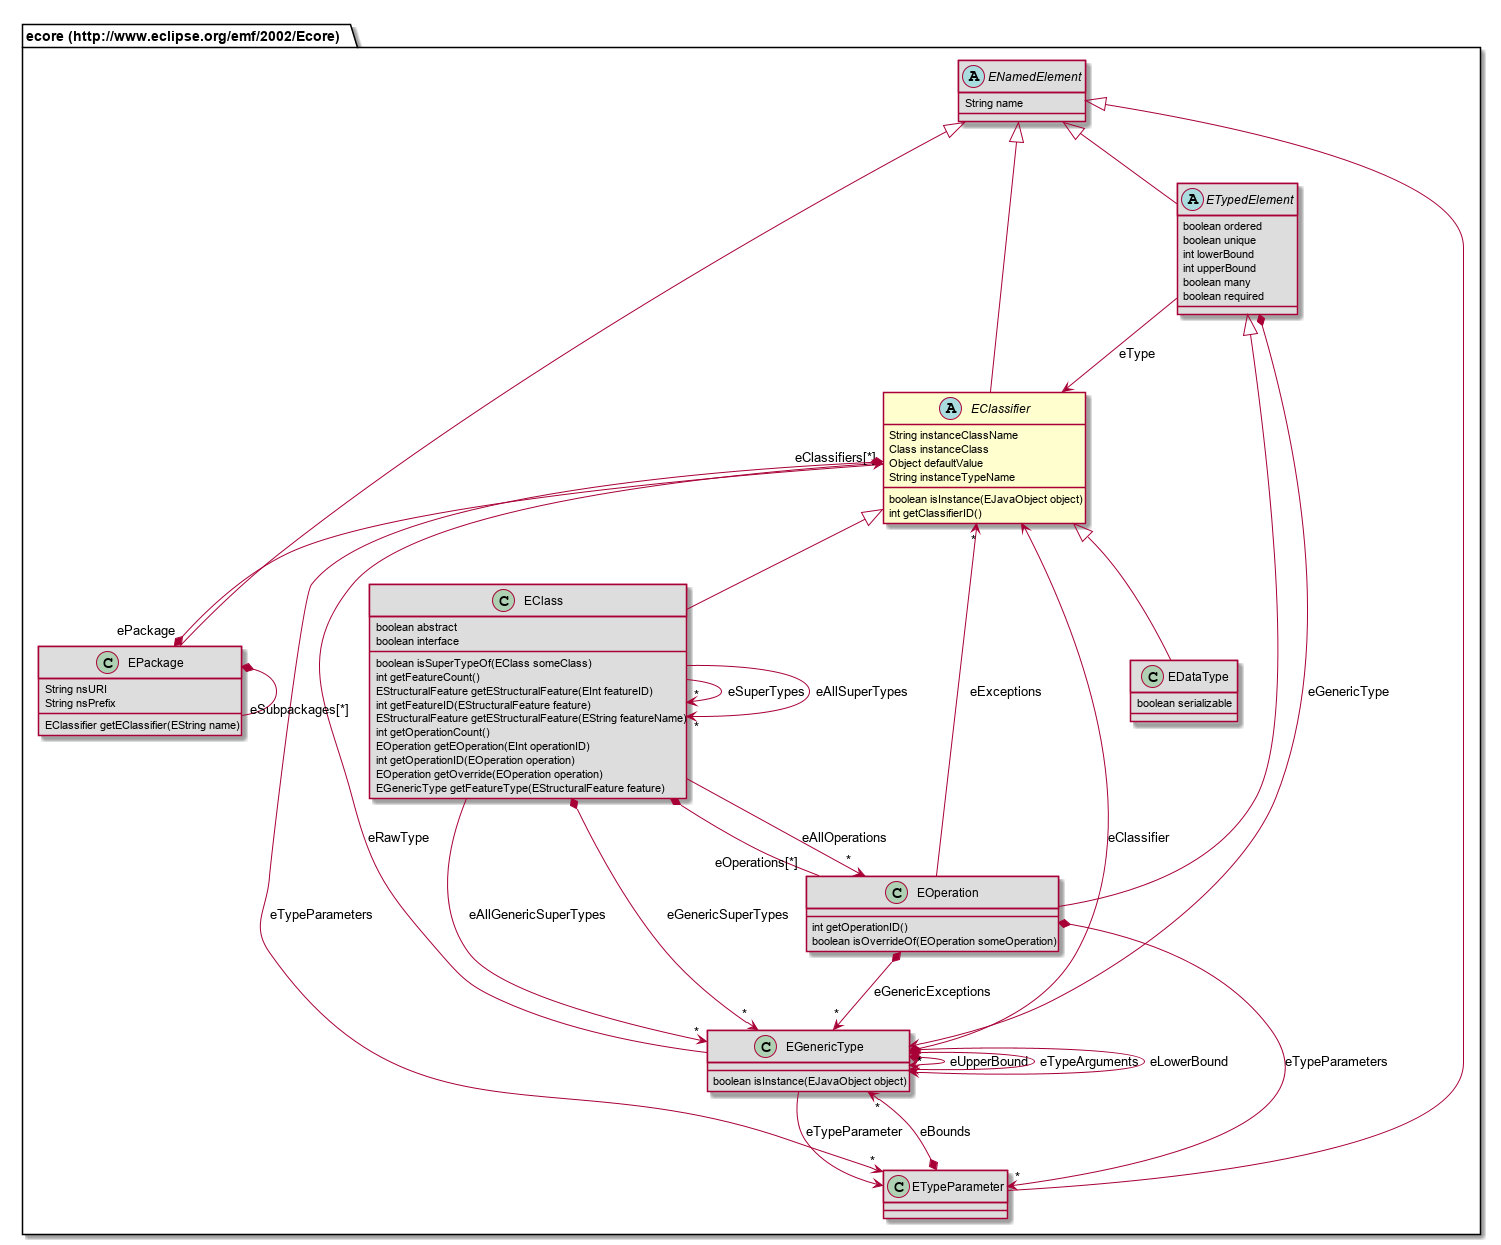

The diagram above was rendered by PlantUML. Its source (embedded in the PNG):
@startuml
abstract class "ecore (http://www.eclipse.org/emf/2002/Ecore).EClassifier" [[#router/doc-content/687474703a2f2f7777772e65636c697073652e6f72672f656d662f323030322f45636f7265/EClassifier.html]] {
	String instanceClassName
	Class instanceClass
	Object defaultValue
	String instanceTypeName
	boolean isInstance(EJavaObject object)
	int getClassifierID()
}
abstract class "ecore (http://www.eclipse.org/emf/2002/Ecore).ENamedElement" [[#router/doc-content/687474703a2f2f7777772e65636c697073652e6f72672f656d662f323030322f45636f7265/ENamedElement.html]] #DDDDDD {
	String name
}
class "ecore (http://www.eclipse.org/emf/2002/Ecore).EGenericType" [[#router/doc-content/687474703a2f2f7777772e65636c697073652e6f72672f656d662f323030322f45636f7265/EGenericType.html]] #DDDDDD {
	boolean isInstance(EJavaObject object)
}
abstract class "ecore (http://www.eclipse.org/emf/2002/Ecore).ETypedElement" [[#router/doc-content/687474703a2f2f7777772e65636c697073652e6f72672f656d662f323030322f45636f7265/ETypedElement.html]] #DDDDDD {
	boolean ordered
	boolean unique
	int lowerBound
	int upperBound
	boolean many
	boolean required
}
class "ecore (http://www.eclipse.org/emf/2002/Ecore).EClass" [[#router/doc-content/687474703a2f2f7777772e65636c697073652e6f72672f656d662f323030322f45636f7265/EClass.html]] #DDDDDD {
	boolean abstract
	boolean interface
	boolean isSuperTypeOf(EClass someClass)
	int getFeatureCount()
	EStructuralFeature getEStructuralFeature(EInt featureID)
	int getFeatureID(EStructuralFeature feature)
	EStructuralFeature getEStructuralFeature(EString featureName)
	int getOperationCount()
	EOperation getEOperation(EInt operationID)
	int getOperationID(EOperation operation)
	EOperation getOverride(EOperation operation)
	EGenericType getFeatureType(EStructuralFeature feature)
}
class "ecore (http://www.eclipse.org/emf/2002/Ecore).EDataType" [[#router/doc-content/687474703a2f2f7777772e65636c697073652e6f72672f656d662f323030322f45636f7265/EDataType.html]] #DDDDDD {
	boolean serializable
}
class "ecore (http://www.eclipse.org/emf/2002/Ecore).EOperation" [[#router/doc-content/687474703a2f2f7777772e65636c697073652e6f72672f656d662f323030322f45636f7265/EOperation.html]] #DDDDDD {
	int getOperationID()
	boolean isOverrideOf(EOperation someOperation)
}
class "ecore (http://www.eclipse.org/emf/2002/Ecore).ETypeParameter" [[#router/doc-content/687474703a2f2f7777772e65636c697073652e6f72672f656d662f323030322f45636f7265/ETypeParameter.html]] #DDDDDD {
}
class "ecore (http://www.eclipse.org/emf/2002/Ecore).EPackage" [[#router/doc-content/687474703a2f2f7777772e65636c697073652e6f72672f656d662f323030322f45636f7265/EPackage.html]] #DDDDDD {
	String nsURI
	String nsPrefix
	EClassifier getEClassifier(EString name)
}
"ecore (http://www.eclipse.org/emf/2002/Ecore).ENamedElement" <|-- "ecore (http://www.eclipse.org/emf/2002/Ecore).EClassifier"
"ecore (http://www.eclipse.org/emf/2002/Ecore).ENamedElement" <|-- "ecore (http://www.eclipse.org/emf/2002/Ecore).ETypedElement"
"ecore (http://www.eclipse.org/emf/2002/Ecore).EClassifier" <|-- "ecore (http://www.eclipse.org/emf/2002/Ecore).EClass"
"ecore (http://www.eclipse.org/emf/2002/Ecore).EClassifier" <|-- "ecore (http://www.eclipse.org/emf/2002/Ecore).EDataType"
"ecore (http://www.eclipse.org/emf/2002/Ecore).ETypedElement" <|-- "ecore (http://www.eclipse.org/emf/2002/Ecore).EOperation"
"ecore (http://www.eclipse.org/emf/2002/Ecore).ENamedElement" <|-- "ecore (http://www.eclipse.org/emf/2002/Ecore).ETypeParameter"
"ecore (http://www.eclipse.org/emf/2002/Ecore).ENamedElement" <|-- "ecore (http://www.eclipse.org/emf/2002/Ecore).EPackage"
"ecore (http://www.eclipse.org/emf/2002/Ecore).EGenericType" *--> "ecore (http://www.eclipse.org/emf/2002/Ecore).EGenericType" : eUpperBound
"ecore (http://www.eclipse.org/emf/2002/Ecore).EGenericType" *--> "*" "ecore (http://www.eclipse.org/emf/2002/Ecore).EGenericType" : eTypeArguments
"ecore (http://www.eclipse.org/emf/2002/Ecore).EGenericType" --> "ecore (http://www.eclipse.org/emf/2002/Ecore).EClassifier" : eRawType
"ecore (http://www.eclipse.org/emf/2002/Ecore).EGenericType" *--> "ecore (http://www.eclipse.org/emf/2002/Ecore).EGenericType" : eLowerBound
"ecore (http://www.eclipse.org/emf/2002/Ecore).EGenericType" --> "ecore (http://www.eclipse.org/emf/2002/Ecore).ETypeParameter" : eTypeParameter
"ecore (http://www.eclipse.org/emf/2002/Ecore).EGenericType" --> "ecore (http://www.eclipse.org/emf/2002/Ecore).EClassifier" : eClassifier
"ecore (http://www.eclipse.org/emf/2002/Ecore).EClassifier" "eClassifiers[*]" --* "ePackage" "ecore (http://www.eclipse.org/emf/2002/Ecore).EPackage"
"ecore (http://www.eclipse.org/emf/2002/Ecore).EClassifier" *--> "*" "ecore (http://www.eclipse.org/emf/2002/Ecore).ETypeParameter" : eTypeParameters
"ecore (http://www.eclipse.org/emf/2002/Ecore).ETypedElement" --> "ecore (http://www.eclipse.org/emf/2002/Ecore).EClassifier" : eType
"ecore (http://www.eclipse.org/emf/2002/Ecore).ETypedElement" *--> "ecore (http://www.eclipse.org/emf/2002/Ecore).EGenericType" : eGenericType
"ecore (http://www.eclipse.org/emf/2002/Ecore).EClass" --> "*" "ecore (http://www.eclipse.org/emf/2002/Ecore).EClass" : eSuperTypes
"ecore (http://www.eclipse.org/emf/2002/Ecore).EClass" *-- "eOperations[*]" "ecore (http://www.eclipse.org/emf/2002/Ecore).EOperation"
"ecore (http://www.eclipse.org/emf/2002/Ecore).EClass" --> "*" "ecore (http://www.eclipse.org/emf/2002/Ecore).EOperation" : eAllOperations
"ecore (http://www.eclipse.org/emf/2002/Ecore).EClass" --> "*" "ecore (http://www.eclipse.org/emf/2002/Ecore).EClass" : eAllSuperTypes
"ecore (http://www.eclipse.org/emf/2002/Ecore).EClass" *--> "*" "ecore (http://www.eclipse.org/emf/2002/Ecore).EGenericType" : eGenericSuperTypes
"ecore (http://www.eclipse.org/emf/2002/Ecore).EClass" --> "*" "ecore (http://www.eclipse.org/emf/2002/Ecore).EGenericType" : eAllGenericSuperTypes
"ecore (http://www.eclipse.org/emf/2002/Ecore).EOperation" *--> "*" "ecore (http://www.eclipse.org/emf/2002/Ecore).ETypeParameter" : eTypeParameters
"ecore (http://www.eclipse.org/emf/2002/Ecore).EOperation" --> "*" "ecore (http://www.eclipse.org/emf/2002/Ecore).EClassifier" : eExceptions
"ecore (http://www.eclipse.org/emf/2002/Ecore).EOperation" *--> "*" "ecore (http://www.eclipse.org/emf/2002/Ecore).EGenericType" : eGenericExceptions
"ecore (http://www.eclipse.org/emf/2002/Ecore).ETypeParameter" *--> "*" "ecore (http://www.eclipse.org/emf/2002/Ecore).EGenericType" : eBounds
"ecore (http://www.eclipse.org/emf/2002/Ecore).EPackage" *-- "eSubpackages[*]" "ecore (http://www.eclipse.org/emf/2002/Ecore).EPackage"
@enduml